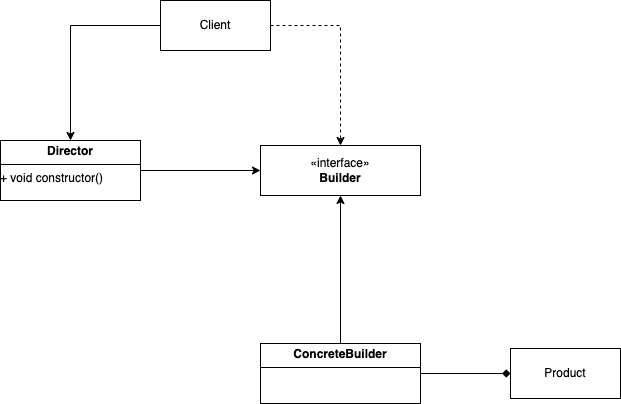

The diagram above was exported from draw.io. Its source (the exported page's mxGraphModel, read from the mxfile embedded in the PNG):
<mxGraphModel dx="1434" dy="755" grid="1" gridSize="10" guides="1" tooltips="1" connect="1" arrows="1" fold="1" page="1" pageScale="1" pageWidth="850" pageHeight="1100" math="0" shadow="0">
  <root>
    <mxCell id="0" />
    <mxCell id="1" parent="0" />
    <mxCell id="bBFnKkwyxyTONZB1sSX6-3" value="«interface»&lt;br&gt;&lt;b&gt;Builder&lt;/b&gt;" style="html=1;whiteSpace=wrap;" vertex="1" parent="1">
      <mxGeometry x="375" y="525" width="160" height="50" as="geometry" />
    </mxCell>
    <mxCell id="bBFnKkwyxyTONZB1sSX6-5" style="edgeStyle=orthogonalEdgeStyle;rounded=0;orthogonalLoop=1;jettySize=auto;html=1;" edge="1" parent="1" source="bBFnKkwyxyTONZB1sSX6-4" target="bBFnKkwyxyTONZB1sSX6-3">
      <mxGeometry relative="1" as="geometry" />
    </mxCell>
    <mxCell id="bBFnKkwyxyTONZB1sSX6-7" style="edgeStyle=orthogonalEdgeStyle;rounded=0;orthogonalLoop=1;jettySize=auto;html=1;exitX=1;exitY=0.5;exitDx=0;exitDy=0;entryX=0;entryY=0.5;entryDx=0;entryDy=0;endArrow=diamond;endFill=1;" edge="1" parent="1" source="bBFnKkwyxyTONZB1sSX6-4" target="bBFnKkwyxyTONZB1sSX6-6">
      <mxGeometry relative="1" as="geometry" />
    </mxCell>
    <mxCell id="bBFnKkwyxyTONZB1sSX6-4" value="&lt;p style=&quot;margin:0px;margin-top:4px;text-align:center;&quot;&gt;&lt;b&gt;ConcreteBuilder&lt;/b&gt;&lt;/p&gt;&lt;hr size=&quot;1&quot; style=&quot;border-style:solid;&quot;&gt;&lt;div style=&quot;height:2px;&quot;&gt;&lt;/div&gt;" style="verticalAlign=top;align=left;overflow=fill;html=1;whiteSpace=wrap;" vertex="1" parent="1">
      <mxGeometry x="375" y="723" width="160" height="60" as="geometry" />
    </mxCell>
    <mxCell id="bBFnKkwyxyTONZB1sSX6-6" value="Product" style="html=1;whiteSpace=wrap;" vertex="1" parent="1">
      <mxGeometry x="625" y="728" width="110" height="50" as="geometry" />
    </mxCell>
    <mxCell id="bBFnKkwyxyTONZB1sSX6-11" style="edgeStyle=orthogonalEdgeStyle;rounded=0;orthogonalLoop=1;jettySize=auto;html=1;entryX=0;entryY=0.5;entryDx=0;entryDy=0;" edge="1" parent="1" source="bBFnKkwyxyTONZB1sSX6-10" target="bBFnKkwyxyTONZB1sSX6-3">
      <mxGeometry relative="1" as="geometry" />
    </mxCell>
    <mxCell id="bBFnKkwyxyTONZB1sSX6-10" value="&lt;p style=&quot;margin:0px;margin-top:4px;text-align:center;&quot;&gt;&lt;b&gt;Director&lt;/b&gt;&lt;/p&gt;&lt;hr size=&quot;1&quot; style=&quot;border-style:solid;&quot;&gt;&lt;div style=&quot;height:2px;&quot;&gt;+ void constructor()&lt;/div&gt;" style="verticalAlign=top;align=left;overflow=fill;html=1;whiteSpace=wrap;" vertex="1" parent="1">
      <mxGeometry x="115" y="520" width="140" height="60" as="geometry" />
    </mxCell>
    <mxCell id="bBFnKkwyxyTONZB1sSX6-17" style="edgeStyle=orthogonalEdgeStyle;rounded=0;orthogonalLoop=1;jettySize=auto;html=1;entryX=0.5;entryY=0;entryDx=0;entryDy=0;" edge="1" parent="1" source="bBFnKkwyxyTONZB1sSX6-16" target="bBFnKkwyxyTONZB1sSX6-10">
      <mxGeometry relative="1" as="geometry" />
    </mxCell>
    <mxCell id="bBFnKkwyxyTONZB1sSX6-19" style="edgeStyle=orthogonalEdgeStyle;rounded=0;orthogonalLoop=1;jettySize=auto;html=1;entryX=0.5;entryY=0;entryDx=0;entryDy=0;dashed=1;" edge="1" parent="1" source="bBFnKkwyxyTONZB1sSX6-16" target="bBFnKkwyxyTONZB1sSX6-3">
      <mxGeometry relative="1" as="geometry">
        <Array as="points">
          <mxPoint x="455" y="405" />
        </Array>
      </mxGeometry>
    </mxCell>
    <mxCell id="bBFnKkwyxyTONZB1sSX6-16" value="Client" style="html=1;whiteSpace=wrap;" vertex="1" parent="1">
      <mxGeometry x="275" y="380" width="110" height="50" as="geometry" />
    </mxCell>
  </root>
</mxGraphModel>